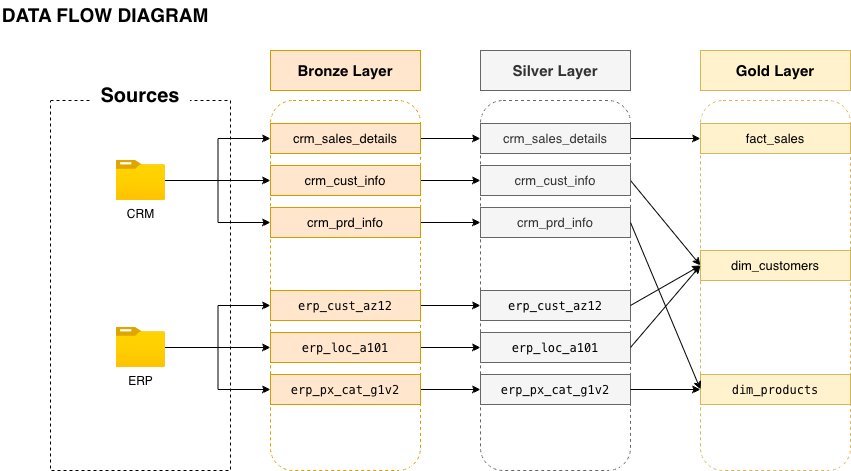

The diagram above was exported from draw.io. Its source (the exported page's mxGraphModel, read from the mxfile embedded in the PNG):
<mxGraphModel dx="1086" dy="742" grid="1" gridSize="10" guides="1" tooltips="1" connect="1" arrows="1" fold="1" page="1" pageScale="1" pageWidth="850" pageHeight="1100" math="0" shadow="0">
  <root>
    <mxCell id="0" />
    <mxCell id="1" parent="0" />
    <mxCell id="KtFSTEgHkbZ1whooGsE--1" parent="1" style="text;html=1;whiteSpace=wrap;strokeColor=none;fillColor=none;align=center;verticalAlign=middle;rounded=0;fontSize=19;" value="&lt;b&gt;DATA FLOW DIAGRAM&lt;/b&gt;" vertex="1">
      <mxGeometry height="30" width="210" x="50" y="50" as="geometry" />
    </mxCell>
    <mxCell id="KtFSTEgHkbZ1whooGsE--3" parent="1" style="rounded=0;whiteSpace=wrap;html=1;dashed=1;fillColor=none;" value="" vertex="1">
      <mxGeometry height="370" width="180" x="100" y="150" as="geometry" />
    </mxCell>
    <mxCell id="KtFSTEgHkbZ1whooGsE--2" parent="1" style="rounded=1;whiteSpace=wrap;html=1;roundedPerimeter=1;strokeColor=none;fontStyle=1" value="&lt;font style=&quot;font-size: 20px;&quot;&gt;Sources&lt;/font&gt;" vertex="1">
      <mxGeometry height="30" width="100" x="140" y="130" as="geometry" />
    </mxCell>
    <mxCell id="KtFSTEgHkbZ1whooGsE--12" edge="1" parent="1" source="KtFSTEgHkbZ1whooGsE--4" style="edgeStyle=orthogonalEdgeStyle;rounded=0;orthogonalLoop=1;jettySize=auto;html=1;entryX=0;entryY=0.5;entryDx=0;entryDy=0;defaultLabelBackgroundColor=gap;" target="KtFSTEgHkbZ1whooGsE--9">
      <mxGeometry relative="1" as="geometry" />
    </mxCell>
    <mxCell id="KtFSTEgHkbZ1whooGsE--13" edge="1" parent="1" source="KtFSTEgHkbZ1whooGsE--4" style="edgeStyle=orthogonalEdgeStyle;rounded=0;orthogonalLoop=1;jettySize=auto;html=1;entryX=0;entryY=0.5;entryDx=0;entryDy=0;defaultLabelBackgroundColor=gap;" target="KtFSTEgHkbZ1whooGsE--8">
      <mxGeometry relative="1" as="geometry" />
    </mxCell>
    <mxCell id="KtFSTEgHkbZ1whooGsE--14" edge="1" parent="1" source="KtFSTEgHkbZ1whooGsE--4" style="edgeStyle=orthogonalEdgeStyle;rounded=0;orthogonalLoop=1;jettySize=auto;html=1;entryX=0;entryY=0.5;entryDx=0;entryDy=0;defaultLabelBackgroundColor=gap;" target="KtFSTEgHkbZ1whooGsE--10">
      <mxGeometry relative="1" as="geometry" />
    </mxCell>
    <mxCell id="KtFSTEgHkbZ1whooGsE--4" parent="1" style="image;aspect=fixed;html=1;align=center;fontSize=12;image=img/lib/azure2/general/Folder_Blank.svg;points=[[0.5,0.083,0],[0.5,1,0],[0.003,0.5,0],[0.998,0.554,0],[0.99,0.114,0],[0.987,0.996,0],[0.013,0.996,0],[0.013,0.004,0]];labelPerimeter=1;" value="CRM" vertex="1">
      <mxGeometry height="40" width="49.29" x="165.60000000000002" y="210" as="geometry" />
    </mxCell>
    <mxCell id="KtFSTEgHkbZ1whooGsE--6" parent="1" style="rounded=1;whiteSpace=wrap;html=1;roundedPerimeter=1;fillColor=none;dashed=1;strokeColor=#d79b00;" value="" vertex="1">
      <mxGeometry height="370" width="150" x="320" y="150" as="geometry" />
    </mxCell>
    <mxCell id="KtFSTEgHkbZ1whooGsE--7" parent="1" style="rounded=0;whiteSpace=wrap;html=1;fillColor=#ffe6cc;strokeColor=#d79b00;fontStyle=1" value="&lt;font style=&quot;font-size: 15px;&quot;&gt;Bronze Layer&lt;/font&gt;" vertex="1">
      <mxGeometry height="40" width="150" x="320" y="100" as="geometry" />
    </mxCell>
    <mxCell id="jfQoTLzy6_wtd6Fm8Wnq-13" edge="1" parent="1" source="KtFSTEgHkbZ1whooGsE--8" style="edgeStyle=orthogonalEdgeStyle;rounded=0;orthogonalLoop=1;jettySize=auto;html=1;exitX=1;exitY=0.5;exitDx=0;exitDy=0;defaultLabelBackgroundColor=page;" target="jfQoTLzy6_wtd6Fm8Wnq-3">
      <mxGeometry relative="1" as="geometry" />
    </mxCell>
    <mxCell id="KtFSTEgHkbZ1whooGsE--8" parent="1" style="rounded=0;whiteSpace=wrap;html=1;fillColor=#ffe6cc;strokeColor=#d79b00;fontSize=10;" value="&lt;font style=&quot;font-size: 13px;&quot;&gt;crm_sales_details&lt;/font&gt;" vertex="1">
      <mxGeometry height="30" width="150" x="320" y="173" as="geometry" />
    </mxCell>
    <mxCell id="jfQoTLzy6_wtd6Fm8Wnq-10" edge="1" parent="1" source="KtFSTEgHkbZ1whooGsE--9" style="edgeStyle=orthogonalEdgeStyle;rounded=0;orthogonalLoop=1;jettySize=auto;html=1;exitX=1;exitY=0.5;exitDx=0;exitDy=0;defaultLabelBackgroundColor=page;" target="jfQoTLzy6_wtd6Fm8Wnq-4">
      <mxGeometry relative="1" as="geometry" />
    </mxCell>
    <mxCell id="KtFSTEgHkbZ1whooGsE--9" parent="1" style="rounded=0;whiteSpace=wrap;html=1;fillColor=#ffe6cc;strokeColor=#d79b00;fontSize=10;" value="&lt;font style=&quot;font-size: 13px;&quot;&gt;crm_cust_info&lt;/font&gt;" vertex="1">
      <mxGeometry height="30" width="150" x="320" y="215" as="geometry" />
    </mxCell>
    <mxCell id="jfQoTLzy6_wtd6Fm8Wnq-11" edge="1" parent="1" source="KtFSTEgHkbZ1whooGsE--10" style="edgeStyle=orthogonalEdgeStyle;rounded=0;orthogonalLoop=1;jettySize=auto;html=1;exitX=1;exitY=0.5;exitDx=0;exitDy=0;defaultLabelBackgroundColor=page;" target="jfQoTLzy6_wtd6Fm8Wnq-5">
      <mxGeometry relative="1" as="geometry" />
    </mxCell>
    <mxCell id="KtFSTEgHkbZ1whooGsE--10" parent="1" style="rounded=0;whiteSpace=wrap;html=1;fillColor=#ffe6cc;strokeColor=#d79b00;fontSize=10;" value="&lt;font style=&quot;font-size: 13px;&quot;&gt;crm_prd_info&lt;/font&gt;" vertex="1">
      <mxGeometry height="30" width="150" x="320" y="257" as="geometry" />
    </mxCell>
    <mxCell id="KtFSTEgHkbZ1whooGsE--21" edge="1" parent="1" source="KtFSTEgHkbZ1whooGsE--24" style="edgeStyle=orthogonalEdgeStyle;rounded=0;orthogonalLoop=1;jettySize=auto;html=1;entryX=0;entryY=0.5;entryDx=0;entryDy=0;defaultLabelBackgroundColor=gap;" target="KtFSTEgHkbZ1whooGsE--26">
      <mxGeometry relative="1" as="geometry" />
    </mxCell>
    <mxCell id="KtFSTEgHkbZ1whooGsE--22" edge="1" parent="1" source="KtFSTEgHkbZ1whooGsE--24" style="edgeStyle=orthogonalEdgeStyle;rounded=0;orthogonalLoop=1;jettySize=auto;html=1;entryX=0;entryY=0.5;entryDx=0;entryDy=0;defaultLabelBackgroundColor=gap;" target="KtFSTEgHkbZ1whooGsE--25">
      <mxGeometry relative="1" as="geometry" />
    </mxCell>
    <mxCell id="KtFSTEgHkbZ1whooGsE--23" edge="1" parent="1" source="KtFSTEgHkbZ1whooGsE--24" style="edgeStyle=orthogonalEdgeStyle;rounded=0;orthogonalLoop=1;jettySize=auto;html=1;entryX=0;entryY=0.5;entryDx=0;entryDy=0;defaultLabelBackgroundColor=gap;" target="KtFSTEgHkbZ1whooGsE--27">
      <mxGeometry relative="1" as="geometry" />
    </mxCell>
    <mxCell id="KtFSTEgHkbZ1whooGsE--24" parent="1" style="image;aspect=fixed;html=1;align=center;fontSize=12;image=img/lib/azure2/general/Folder_Blank.svg;points=[[0.5,0.083,0],[0.5,1,0],[0.003,0.5,0],[0.998,0.554,0],[0.99,0.114,0],[0.987,0.996,0],[0.013,0.996,0],[0.013,0.004,0]];labelPerimeter=1;" value="ERP" vertex="1">
      <mxGeometry height="40" width="49.29" x="165.6" y="377" as="geometry" />
    </mxCell>
    <mxCell id="jfQoTLzy6_wtd6Fm8Wnq-14" edge="1" parent="1" source="KtFSTEgHkbZ1whooGsE--25" style="edgeStyle=orthogonalEdgeStyle;rounded=0;orthogonalLoop=1;jettySize=auto;html=1;exitX=1;exitY=0.5;exitDx=0;exitDy=0;defaultLabelBackgroundColor=page;" target="jfQoTLzy6_wtd6Fm8Wnq-6">
      <mxGeometry relative="1" as="geometry" />
    </mxCell>
    <mxCell id="KtFSTEgHkbZ1whooGsE--25" parent="1" style="rounded=0;whiteSpace=wrap;html=1;fillColor=#ffe6cc;strokeColor=#d79b00;fontSize=10;" value="&lt;div style=&quot;font-family: Menlo, Monaco, &amp;quot;Courier New&amp;quot;, monospace; font-size: 12px; line-height: 18px; white-space: pre;&quot;&gt;&lt;span style=&quot;color: rgb(0, 0, 0);&quot;&gt;erp_cust_az12&lt;/span&gt;&lt;/div&gt;" vertex="1">
      <mxGeometry height="30" width="150" x="320" y="340" as="geometry" />
    </mxCell>
    <mxCell id="jfQoTLzy6_wtd6Fm8Wnq-15" edge="1" parent="1" source="KtFSTEgHkbZ1whooGsE--26" style="edgeStyle=orthogonalEdgeStyle;rounded=0;orthogonalLoop=1;jettySize=auto;html=1;exitX=1;exitY=0.5;exitDx=0;exitDy=0;defaultLabelBackgroundColor=page;" target="jfQoTLzy6_wtd6Fm8Wnq-7">
      <mxGeometry relative="1" as="geometry" />
    </mxCell>
    <mxCell id="KtFSTEgHkbZ1whooGsE--26" parent="1" style="rounded=0;whiteSpace=wrap;html=1;fillColor=#ffe6cc;strokeColor=#d79b00;fontSize=10;" value="&lt;div style=&quot;font-family: Menlo, Monaco, &amp;quot;Courier New&amp;quot;, monospace; font-size: 12px; line-height: 18px; white-space: pre;&quot;&gt;&lt;span style=&quot;color: rgb(0, 0, 0);&quot;&gt;erp_loc_a101&lt;/span&gt;&lt;/div&gt;" vertex="1">
      <mxGeometry height="30" width="150" x="320" y="382" as="geometry" />
    </mxCell>
    <mxCell id="jfQoTLzy6_wtd6Fm8Wnq-16" edge="1" parent="1" source="KtFSTEgHkbZ1whooGsE--27" style="edgeStyle=orthogonalEdgeStyle;rounded=0;orthogonalLoop=1;jettySize=auto;html=1;exitX=1;exitY=0.5;exitDx=0;exitDy=0;defaultLabelBackgroundColor=page;" target="jfQoTLzy6_wtd6Fm8Wnq-8">
      <mxGeometry relative="1" as="geometry" />
    </mxCell>
    <mxCell id="KtFSTEgHkbZ1whooGsE--27" parent="1" style="rounded=0;whiteSpace=wrap;html=1;fillColor=#ffe6cc;strokeColor=#d79b00;fontSize=10;" value="&lt;div style=&quot;font-family: Menlo, Monaco, &amp;quot;Courier New&amp;quot;, monospace; font-size: 12px; line-height: 18px; white-space: pre;&quot;&gt;&lt;span style=&quot;color: rgb(0, 0, 0);&quot;&gt;erp_px_cat_g1v2&lt;/span&gt;&lt;/div&gt;" vertex="1">
      <mxGeometry height="30" width="150" x="320" y="424" as="geometry" />
    </mxCell>
    <mxCell id="jfQoTLzy6_wtd6Fm8Wnq-1" parent="1" style="rounded=1;whiteSpace=wrap;html=1;roundedPerimeter=1;fillColor=none;dashed=1;strokeColor=#666666;fontColor=#333333;" value="" vertex="1">
      <mxGeometry height="370" width="150" x="530" y="150" as="geometry" />
    </mxCell>
    <mxCell id="jfQoTLzy6_wtd6Fm8Wnq-2" parent="1" style="rounded=0;whiteSpace=wrap;html=1;fillColor=#f5f5f5;strokeColor=#666666;fontStyle=1;fontColor=#333333;" value="&lt;font style=&quot;font-size: 15px;&quot;&gt;Silver Layer&lt;/font&gt;" vertex="1">
      <mxGeometry height="40" width="150" x="530" y="100" as="geometry" />
    </mxCell>
    <mxCell id="vA42ORfNOqX4SOEvxHJc-9" edge="1" parent="1" source="jfQoTLzy6_wtd6Fm8Wnq-3" style="rounded=0;orthogonalLoop=1;jettySize=auto;html=1;entryX=0;entryY=0.5;entryDx=0;entryDy=0;defaultLabelBackgroundColor=page;labelPadding=0 4;" target="vA42ORfNOqX4SOEvxHJc-5">
      <mxGeometry relative="1" as="geometry" />
    </mxCell>
    <mxCell id="jfQoTLzy6_wtd6Fm8Wnq-3" parent="1" style="rounded=0;whiteSpace=wrap;html=1;fillColor=#f5f5f5;strokeColor=#666666;fontSize=10;fontColor=#333333;" value="&lt;font style=&quot;font-size: 13px;&quot;&gt;crm_sales_details&lt;/font&gt;" vertex="1">
      <mxGeometry height="30" width="150" x="530" y="173" as="geometry" />
    </mxCell>
    <mxCell id="vA42ORfNOqX4SOEvxHJc-11" edge="1" parent="1" source="jfQoTLzy6_wtd6Fm8Wnq-4" style="rounded=0;orthogonalLoop=1;jettySize=auto;html=1;entryX=0;entryY=0.5;entryDx=0;entryDy=0;defaultLabelBackgroundColor=page;labelPadding=0 4;exitX=1;exitY=0.5;exitDx=0;exitDy=0;" target="vA42ORfNOqX4SOEvxHJc-10">
      <mxGeometry relative="1" as="geometry" />
    </mxCell>
    <mxCell id="jfQoTLzy6_wtd6Fm8Wnq-4" parent="1" style="rounded=0;whiteSpace=wrap;html=1;fillColor=#f5f5f5;strokeColor=#666666;fontSize=10;fontColor=#333333;" value="&lt;font style=&quot;font-size: 13px;&quot;&gt;crm_cust_info&lt;/font&gt;" vertex="1">
      <mxGeometry height="30" width="150" x="530" y="215" as="geometry" />
    </mxCell>
    <mxCell id="jfQoTLzy6_wtd6Fm8Wnq-5" parent="1" style="rounded=0;whiteSpace=wrap;html=1;fillColor=#f5f5f5;strokeColor=#666666;fontSize=10;fontColor=#333333;" value="&lt;font style=&quot;font-size: 13px;&quot;&gt;crm_prd_info&lt;/font&gt;" vertex="1">
      <mxGeometry height="30" width="150" x="530" y="257" as="geometry" />
    </mxCell>
    <mxCell id="jfQoTLzy6_wtd6Fm8Wnq-6" parent="1" style="rounded=0;whiteSpace=wrap;html=1;fillColor=#f5f5f5;strokeColor=#666666;fontSize=10;fontColor=#333333;" value="&lt;div style=&quot;font-family: Menlo, Monaco, &amp;quot;Courier New&amp;quot;, monospace; font-size: 12px; line-height: 18px; white-space: pre;&quot;&gt;&lt;span style=&quot;color: rgb(0, 0, 0);&quot;&gt;erp_cust_az12&lt;/span&gt;&lt;/div&gt;" vertex="1">
      <mxGeometry height="30" width="150" x="530" y="340" as="geometry" />
    </mxCell>
    <mxCell id="jfQoTLzy6_wtd6Fm8Wnq-7" parent="1" style="rounded=0;whiteSpace=wrap;html=1;fillColor=#f5f5f5;strokeColor=#666666;fontSize=10;fontColor=#333333;" value="&lt;div style=&quot;font-family: Menlo, Monaco, &amp;quot;Courier New&amp;quot;, monospace; font-size: 12px; line-height: 18px; white-space: pre;&quot;&gt;&lt;span style=&quot;color: rgb(0, 0, 0);&quot;&gt;erp_loc_a101&lt;/span&gt;&lt;/div&gt;" vertex="1">
      <mxGeometry height="30" width="150" x="530" y="382" as="geometry" />
    </mxCell>
    <mxCell id="jfQoTLzy6_wtd6Fm8Wnq-8" parent="1" style="rounded=0;whiteSpace=wrap;html=1;fillColor=#f5f5f5;strokeColor=#666666;fontSize=10;fontColor=#333333;" value="&lt;div style=&quot;font-family: Menlo, Monaco, &amp;quot;Courier New&amp;quot;, monospace; font-size: 12px; line-height: 18px; white-space: pre;&quot;&gt;&lt;span style=&quot;color: rgb(0, 0, 0);&quot;&gt;erp_px_cat_g1v2&lt;/span&gt;&lt;/div&gt;" vertex="1">
      <mxGeometry height="30" width="150" x="530" y="424" as="geometry" />
    </mxCell>
    <mxCell id="vA42ORfNOqX4SOEvxHJc-1" parent="1" style="rounded=1;whiteSpace=wrap;html=1;roundedPerimeter=1;fillColor=none;dashed=1;strokeColor=#d6b656;" value="" vertex="1">
      <mxGeometry height="370" width="150" x="750" y="150" as="geometry" />
    </mxCell>
    <mxCell id="vA42ORfNOqX4SOEvxHJc-2" parent="1" style="rounded=0;whiteSpace=wrap;html=1;fillColor=#fff2cc;strokeColor=#d6b656;fontStyle=1;" value="&lt;font style=&quot;font-size: 15px;&quot;&gt;Gold Layer&lt;/font&gt;" vertex="1">
      <mxGeometry height="40" width="150" x="750" y="100" as="geometry" />
    </mxCell>
    <mxCell id="vA42ORfNOqX4SOEvxHJc-5" parent="1" style="rounded=0;whiteSpace=wrap;html=1;fillColor=#fff2cc;strokeColor=#d6b656;fontSize=10;" value="&lt;font style=&quot;font-size: 13px;&quot;&gt;fact_sales&lt;/font&gt;" vertex="1">
      <mxGeometry height="30" width="150" x="750" y="173" as="geometry" />
    </mxCell>
    <mxCell id="vA42ORfNOqX4SOEvxHJc-8" parent="1" style="rounded=0;whiteSpace=wrap;html=1;fillColor=#fff2cc;strokeColor=#d6b656;fontSize=10;" value="&lt;div style=&quot;font-family: Menlo, Monaco, &amp;quot;Courier New&amp;quot;, monospace; font-size: 12px; line-height: 18px; white-space: pre;&quot;&gt;&lt;span style=&quot;color: rgb(0, 0, 0);&quot;&gt;dim_products&lt;/span&gt;&lt;/div&gt;" vertex="1">
      <mxGeometry height="30" width="150" x="750" y="424" as="geometry" />
    </mxCell>
    <mxCell id="vA42ORfNOqX4SOEvxHJc-10" parent="1" style="rounded=0;whiteSpace=wrap;html=1;fillColor=#fff2cc;strokeColor=#d6b656;fontSize=10;" value="&lt;font style=&quot;font-size: 13px;&quot;&gt;dim_customers&lt;/font&gt;" vertex="1">
      <mxGeometry height="30" width="150" x="750" y="300" as="geometry" />
    </mxCell>
    <mxCell id="vA42ORfNOqX4SOEvxHJc-12" edge="1" parent="1" source="jfQoTLzy6_wtd6Fm8Wnq-6" style="rounded=0;orthogonalLoop=1;jettySize=auto;html=1;entryX=0;entryY=0.5;entryDx=0;entryDy=0;defaultLabelBackgroundColor=page;labelPadding=0 4;exitX=1;exitY=0.5;exitDx=0;exitDy=0;" target="vA42ORfNOqX4SOEvxHJc-10">
      <mxGeometry relative="1" as="geometry">
        <mxPoint x="720" y="260" as="sourcePoint" />
        <mxPoint x="790" y="325" as="targetPoint" />
      </mxGeometry>
    </mxCell>
    <mxCell id="vA42ORfNOqX4SOEvxHJc-13" edge="1" parent="1" source="jfQoTLzy6_wtd6Fm8Wnq-7" style="rounded=0;orthogonalLoop=1;jettySize=auto;html=1;entryX=0;entryY=0.5;entryDx=0;entryDy=0;defaultLabelBackgroundColor=page;labelPadding=0 4;exitX=1;exitY=0.5;exitDx=0;exitDy=0;" target="vA42ORfNOqX4SOEvxHJc-10">
      <mxGeometry relative="1" as="geometry">
        <mxPoint x="710" y="380" as="sourcePoint" />
        <mxPoint x="780" y="320" as="targetPoint" />
      </mxGeometry>
    </mxCell>
    <mxCell id="vA42ORfNOqX4SOEvxHJc-14" edge="1" parent="1" source="jfQoTLzy6_wtd6Fm8Wnq-5" style="rounded=0;orthogonalLoop=1;jettySize=auto;html=1;entryX=0;entryY=0.5;entryDx=0;entryDy=0;defaultLabelBackgroundColor=page;labelPadding=0 4;exitX=1;exitY=0.5;exitDx=0;exitDy=0;" target="vA42ORfNOqX4SOEvxHJc-8">
      <mxGeometry relative="1" as="geometry">
        <mxPoint x="710" y="442" as="sourcePoint" />
        <mxPoint x="780" y="360" as="targetPoint" />
      </mxGeometry>
    </mxCell>
    <mxCell id="vA42ORfNOqX4SOEvxHJc-15" edge="1" parent="1" source="jfQoTLzy6_wtd6Fm8Wnq-8" style="rounded=0;orthogonalLoop=1;jettySize=auto;html=1;entryX=0;entryY=0.5;entryDx=0;entryDy=0;defaultLabelBackgroundColor=page;labelPadding=0 4;exitX=1;exitY=0.5;exitDx=0;exitDy=0;" target="vA42ORfNOqX4SOEvxHJc-8">
      <mxGeometry relative="1" as="geometry">
        <mxPoint x="710" y="380" as="sourcePoint" />
        <mxPoint x="780" y="547" as="targetPoint" />
      </mxGeometry>
    </mxCell>
  </root>
</mxGraphModel>